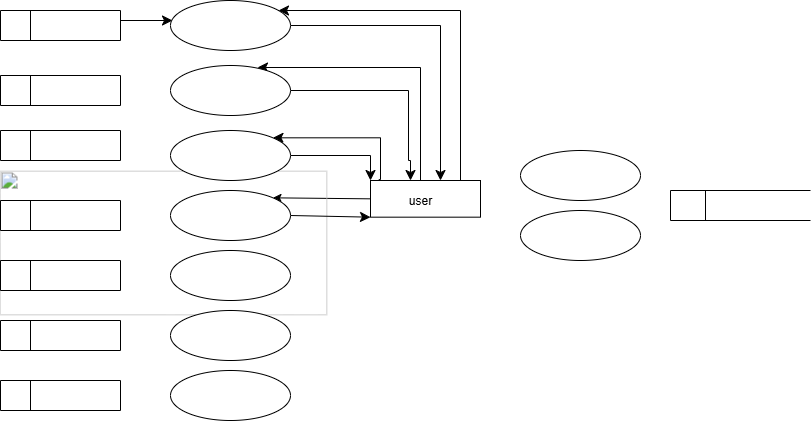

The diagram above was exported from draw.io. Its source (the exported page's mxGraphModel, read from the mxfile embedded in the PNG):
<mxGraphModel dx="1111" dy="525" grid="1" gridSize="10" guides="1" tooltips="1" connect="1" arrows="1" fold="1" page="1" pageScale="1" pageWidth="850" pageHeight="1100" math="0" shadow="0">
  <root>
    <mxCell id="0" />
    <mxCell id="1" parent="0" />
    <mxCell id="uljUn2duBDB8L8ZJQWEE-5" value="" style="ellipse;whiteSpace=wrap;html=1;" vertex="1" parent="1">
      <mxGeometry x="540" y="270" width="120" height="50" as="geometry" />
    </mxCell>
    <mxCell id="uljUn2duBDB8L8ZJQWEE-6" value="" style="ellipse;whiteSpace=wrap;html=1;" vertex="1" parent="1">
      <mxGeometry x="540" y="210" width="120" height="50" as="geometry" />
    </mxCell>
    <mxCell id="uljUn2duBDB8L8ZJQWEE-19" value="" style="group" vertex="1" connectable="0" parent="1">
      <mxGeometry x="690" y="250" width="140" height="30" as="geometry" />
    </mxCell>
    <mxCell id="uljUn2duBDB8L8ZJQWEE-15" value="" style="endArrow=none;html=1;rounded=0;fontSize=12;startSize=8;endSize=8;curved=1;" edge="1" parent="uljUn2duBDB8L8ZJQWEE-19">
      <mxGeometry width="50" height="50" relative="1" as="geometry">
        <mxPoint as="sourcePoint" />
        <mxPoint x="140" as="targetPoint" />
      </mxGeometry>
    </mxCell>
    <mxCell id="uljUn2duBDB8L8ZJQWEE-16" value="" style="endArrow=none;html=1;rounded=0;fontSize=12;startSize=8;endSize=8;curved=1;" edge="1" parent="uljUn2duBDB8L8ZJQWEE-19">
      <mxGeometry width="50" height="50" relative="1" as="geometry">
        <mxPoint y="30" as="sourcePoint" />
        <mxPoint x="140" y="30" as="targetPoint" />
      </mxGeometry>
    </mxCell>
    <mxCell id="uljUn2duBDB8L8ZJQWEE-17" value="" style="endArrow=none;html=1;rounded=0;fontSize=12;startSize=8;endSize=8;curved=1;" edge="1" parent="uljUn2duBDB8L8ZJQWEE-19">
      <mxGeometry width="50" height="50" relative="1" as="geometry">
        <mxPoint y="30" as="sourcePoint" />
        <mxPoint as="targetPoint" />
      </mxGeometry>
    </mxCell>
    <mxCell id="uljUn2duBDB8L8ZJQWEE-18" value="" style="endArrow=none;html=1;rounded=0;fontSize=12;startSize=8;endSize=8;curved=1;" edge="1" parent="uljUn2duBDB8L8ZJQWEE-19">
      <mxGeometry width="50" height="50" relative="1" as="geometry">
        <mxPoint x="35" y="30" as="sourcePoint" />
        <mxPoint x="35" as="targetPoint" />
      </mxGeometry>
    </mxCell>
    <mxCell id="uljUn2duBDB8L8ZJQWEE-148" value="" style="group" vertex="1" connectable="0" parent="1">
      <mxGeometry x="20" y="60" width="480" height="420" as="geometry" />
    </mxCell>
    <mxCell id="uljUn2duBDB8L8ZJQWEE-37" style="edgeStyle=none;curved=1;rounded=0;orthogonalLoop=1;jettySize=auto;html=1;exitX=0;exitY=0.5;exitDx=0;exitDy=0;entryX=1;entryY=0;entryDx=0;entryDy=0;fontSize=12;" edge="1" parent="uljUn2duBDB8L8ZJQWEE-148" source="uljUn2duBDB8L8ZJQWEE-4" target="uljUn2duBDB8L8ZJQWEE-10">
      <mxGeometry relative="1" as="geometry" />
    </mxCell>
    <UserObject label="&#10;&#10;&#10;&lt;p class=&quot;MsoNormal&quot;&gt;&lt;span style=&quot;mso-ignore:vglayout;position:&#10;relative;z-index:251659264&quot;&gt;&lt;span style=&quot;position:absolute;left:-1px;&#10;top:-1px;width:328px;height:145px&quot;&gt;&lt;img src=&quot;file:///C:/Users/Admin/AppData/Local/Temp/msohtmlclip1/01/clip_image001.png&quot; height=&quot;145&quot; width=&quot;328&quot;&gt;&lt;/span&gt;&lt;/span&gt;&amp;nbsp;&lt;/p&gt;&#10;&#10;&#10;&#10;&#10;&#10;" link="&#10;&#10;&#10;&lt;p class=&quot;MsoNormal&quot;&gt;&lt;span style=&quot;mso-ignore:vglayout;position:&#10;relative;z-index:251659264&quot;&gt;&lt;span style=&quot;position:absolute;left:-1px;&#10;top:-1px;width:328px;height:145px&quot;&gt;&lt;img src=&quot;file:///C:/Users/Admin/AppData/Local/Temp/msohtmlclip1/01/clip_image001.png&quot; height=&quot;145&quot; width=&quot;328&quot;&gt;&lt;/span&gt;&lt;/span&gt;&amp;nbsp;&lt;/p&gt;&#10;&#10;&#10;&#10;&#10;&#10;" id="uljUn2duBDB8L8ZJQWEE-4">
      <mxCell style="rounded=0;whiteSpace=wrap;html=1;" vertex="1" parent="uljUn2duBDB8L8ZJQWEE-148">
        <mxGeometry x="370" y="180" width="110" height="36.67" as="geometry" />
      </mxCell>
    </UserObject>
    <mxCell id="uljUn2duBDB8L8ZJQWEE-32" style="edgeStyle=orthogonalEdgeStyle;rounded=0;orthogonalLoop=1;jettySize=auto;html=1;exitX=1;exitY=0.5;exitDx=0;exitDy=0;fontSize=12;startSize=8;endSize=8;" edge="1" parent="uljUn2duBDB8L8ZJQWEE-148" source="uljUn2duBDB8L8ZJQWEE-8">
      <mxGeometry relative="1" as="geometry">
        <mxPoint x="370" y="180" as="targetPoint" />
        <Array as="points">
          <mxPoint x="370" y="155" />
        </Array>
      </mxGeometry>
    </mxCell>
    <mxCell id="uljUn2duBDB8L8ZJQWEE-31" style="edgeStyle=orthogonalEdgeStyle;rounded=0;orthogonalLoop=1;jettySize=auto;html=1;exitX=1;exitY=0.5;exitDx=0;exitDy=0;fontSize=12;startSize=8;endSize=8;" edge="1" parent="uljUn2duBDB8L8ZJQWEE-148" source="uljUn2duBDB8L8ZJQWEE-9">
      <mxGeometry relative="1" as="geometry">
        <mxPoint x="440" y="180" as="targetPoint" />
        <Array as="points">
          <mxPoint x="440" y="25" />
          <mxPoint x="440" y="180" />
        </Array>
      </mxGeometry>
    </mxCell>
    <mxCell id="uljUn2duBDB8L8ZJQWEE-38" style="edgeStyle=none;curved=1;rounded=0;orthogonalLoop=1;jettySize=auto;html=1;exitX=1;exitY=0.5;exitDx=0;exitDy=0;entryX=0;entryY=1;entryDx=0;entryDy=0;fontSize=12;startSize=8;endSize=8;" edge="1" parent="uljUn2duBDB8L8ZJQWEE-148" source="uljUn2duBDB8L8ZJQWEE-10" target="uljUn2duBDB8L8ZJQWEE-4">
      <mxGeometry relative="1" as="geometry" />
    </mxCell>
    <mxCell id="uljUn2duBDB8L8ZJQWEE-14" value="user" style="text;html=1;align=center;verticalAlign=middle;whiteSpace=wrap;rounded=0;" vertex="1" parent="uljUn2duBDB8L8ZJQWEE-148">
      <mxGeometry x="390" y="185" width="60" height="30" as="geometry" />
    </mxCell>
    <mxCell id="uljUn2duBDB8L8ZJQWEE-20" value="" style="endArrow=classic;html=1;rounded=0;fontSize=12;startSize=8;endSize=8;exitX=0.075;exitY=-0.025;exitDx=0;exitDy=0;exitPerimeter=0;edgeStyle=orthogonalEdgeStyle;entryX=1;entryY=0;entryDx=0;entryDy=0;" edge="1" parent="uljUn2duBDB8L8ZJQWEE-148" source="uljUn2duBDB8L8ZJQWEE-4" target="uljUn2duBDB8L8ZJQWEE-8">
      <mxGeometry width="50" height="50" relative="1" as="geometry">
        <mxPoint x="370" y="155" as="sourcePoint" />
        <mxPoint x="290" y="140" as="targetPoint" />
        <Array as="points">
          <mxPoint x="380" y="179" />
          <mxPoint x="380" y="137" />
        </Array>
      </mxGeometry>
    </mxCell>
    <mxCell id="uljUn2duBDB8L8ZJQWEE-30" value="" style="endArrow=classic;html=1;rounded=0;fontSize=12;startSize=8;endSize=8;exitX=0.833;exitY=0;exitDx=0;exitDy=0;exitPerimeter=0;edgeStyle=orthogonalEdgeStyle;" edge="1" parent="uljUn2duBDB8L8ZJQWEE-148" source="uljUn2duBDB8L8ZJQWEE-4" target="uljUn2duBDB8L8ZJQWEE-9">
      <mxGeometry width="50" height="50" relative="1" as="geometry">
        <mxPoint x="400" y="90" as="sourcePoint" />
        <mxPoint x="290" y="25" as="targetPoint" />
        <Array as="points">
          <mxPoint x="460" y="10" />
        </Array>
      </mxGeometry>
    </mxCell>
    <mxCell id="uljUn2duBDB8L8ZJQWEE-34" style="edgeStyle=orthogonalEdgeStyle;rounded=0;orthogonalLoop=1;jettySize=auto;html=1;exitX=0.5;exitY=0;exitDx=0;exitDy=0;entryX=0.725;entryY=0.04;entryDx=0;entryDy=0;entryPerimeter=0;fontSize=12;startSize=8;endSize=8;" edge="1" parent="uljUn2duBDB8L8ZJQWEE-148" source="uljUn2duBDB8L8ZJQWEE-4" target="uljUn2duBDB8L8ZJQWEE-7">
      <mxGeometry relative="1" as="geometry">
        <Array as="points">
          <mxPoint x="420" y="67" />
        </Array>
      </mxGeometry>
    </mxCell>
    <mxCell id="uljUn2duBDB8L8ZJQWEE-35" style="edgeStyle=orthogonalEdgeStyle;rounded=0;orthogonalLoop=1;jettySize=auto;html=1;exitX=1;exitY=0.5;exitDx=0;exitDy=0;fontSize=12;startSize=8;endSize=8;" edge="1" parent="uljUn2duBDB8L8ZJQWEE-148" source="uljUn2duBDB8L8ZJQWEE-7">
      <mxGeometry relative="1" as="geometry">
        <mxPoint x="410" y="180" as="targetPoint" />
        <Array as="points">
          <mxPoint x="408" y="90" />
          <mxPoint x="408" y="160" />
          <mxPoint x="410" y="160" />
        </Array>
      </mxGeometry>
    </mxCell>
    <mxCell id="uljUn2duBDB8L8ZJQWEE-89" value="" style="endArrow=classic;html=1;rounded=0;fontSize=12;startSize=8;endSize=8;curved=1;" edge="1" parent="uljUn2duBDB8L8ZJQWEE-148">
      <mxGeometry width="50" height="50" relative="1" as="geometry">
        <mxPoint x="120" y="20" as="sourcePoint" />
        <mxPoint x="172" y="20" as="targetPoint" />
        <Array as="points" />
      </mxGeometry>
    </mxCell>
    <mxCell id="uljUn2duBDB8L8ZJQWEE-139" value="" style="group" vertex="1" connectable="0" parent="uljUn2duBDB8L8ZJQWEE-148">
      <mxGeometry y="380" width="120" height="30" as="geometry" />
    </mxCell>
    <mxCell id="uljUn2duBDB8L8ZJQWEE-140" value="" style="group" vertex="1" connectable="0" parent="uljUn2duBDB8L8ZJQWEE-139">
      <mxGeometry width="120" height="30" as="geometry" />
    </mxCell>
    <mxCell id="uljUn2duBDB8L8ZJQWEE-141" value="" style="endArrow=none;html=1;rounded=0;fontSize=12;startSize=8;endSize=8;curved=1;" edge="1" parent="uljUn2duBDB8L8ZJQWEE-140">
      <mxGeometry width="50" height="50" relative="1" as="geometry">
        <mxPoint as="sourcePoint" />
        <mxPoint x="120" as="targetPoint" />
      </mxGeometry>
    </mxCell>
    <mxCell id="uljUn2duBDB8L8ZJQWEE-142" value="" style="endArrow=none;html=1;rounded=0;fontSize=12;startSize=8;endSize=8;curved=1;" edge="1" parent="uljUn2duBDB8L8ZJQWEE-140">
      <mxGeometry width="50" height="50" relative="1" as="geometry">
        <mxPoint y="30" as="sourcePoint" />
        <mxPoint x="120" y="30" as="targetPoint" />
      </mxGeometry>
    </mxCell>
    <mxCell id="uljUn2duBDB8L8ZJQWEE-143" value="" style="endArrow=none;html=1;rounded=0;fontSize=12;startSize=8;endSize=8;curved=1;" edge="1" parent="uljUn2duBDB8L8ZJQWEE-140">
      <mxGeometry width="50" height="50" relative="1" as="geometry">
        <mxPoint y="30" as="sourcePoint" />
        <mxPoint as="targetPoint" />
      </mxGeometry>
    </mxCell>
    <mxCell id="uljUn2duBDB8L8ZJQWEE-144" value="" style="endArrow=none;html=1;rounded=0;fontSize=12;startSize=8;endSize=8;curved=1;" edge="1" parent="uljUn2duBDB8L8ZJQWEE-140">
      <mxGeometry width="50" height="50" relative="1" as="geometry">
        <mxPoint x="30" y="30" as="sourcePoint" />
        <mxPoint x="30" as="targetPoint" />
      </mxGeometry>
    </mxCell>
    <mxCell id="uljUn2duBDB8L8ZJQWEE-145" value="" style="endArrow=none;html=1;rounded=0;fontSize=12;startSize=8;endSize=8;curved=1;" edge="1" parent="uljUn2duBDB8L8ZJQWEE-139">
      <mxGeometry width="50" height="50" relative="1" as="geometry">
        <mxPoint x="120" y="30" as="sourcePoint" />
        <mxPoint x="120" as="targetPoint" />
      </mxGeometry>
    </mxCell>
    <mxCell id="uljUn2duBDB8L8ZJQWEE-146" value="" style="group" vertex="1" connectable="0" parent="uljUn2duBDB8L8ZJQWEE-148">
      <mxGeometry y="10" width="120" height="340" as="geometry" />
    </mxCell>
    <mxCell id="uljUn2duBDB8L8ZJQWEE-103" value="" style="group" vertex="1" connectable="0" parent="uljUn2duBDB8L8ZJQWEE-146">
      <mxGeometry width="120" height="30" as="geometry" />
    </mxCell>
    <mxCell id="uljUn2duBDB8L8ZJQWEE-39" value="" style="group" vertex="1" connectable="0" parent="uljUn2duBDB8L8ZJQWEE-103">
      <mxGeometry width="120" height="30" as="geometry" />
    </mxCell>
    <mxCell id="uljUn2duBDB8L8ZJQWEE-40" value="" style="endArrow=none;html=1;rounded=0;fontSize=12;startSize=8;endSize=8;curved=1;" edge="1" parent="uljUn2duBDB8L8ZJQWEE-39">
      <mxGeometry width="50" height="50" relative="1" as="geometry">
        <mxPoint as="sourcePoint" />
        <mxPoint x="120" as="targetPoint" />
      </mxGeometry>
    </mxCell>
    <mxCell id="uljUn2duBDB8L8ZJQWEE-41" value="" style="endArrow=none;html=1;rounded=0;fontSize=12;startSize=8;endSize=8;curved=1;" edge="1" parent="uljUn2duBDB8L8ZJQWEE-39">
      <mxGeometry width="50" height="50" relative="1" as="geometry">
        <mxPoint y="30" as="sourcePoint" />
        <mxPoint x="120" y="30" as="targetPoint" />
      </mxGeometry>
    </mxCell>
    <mxCell id="uljUn2duBDB8L8ZJQWEE-42" value="" style="endArrow=none;html=1;rounded=0;fontSize=12;startSize=8;endSize=8;curved=1;" edge="1" parent="uljUn2duBDB8L8ZJQWEE-39">
      <mxGeometry width="50" height="50" relative="1" as="geometry">
        <mxPoint y="30" as="sourcePoint" />
        <mxPoint as="targetPoint" />
      </mxGeometry>
    </mxCell>
    <mxCell id="uljUn2duBDB8L8ZJQWEE-43" value="" style="endArrow=none;html=1;rounded=0;fontSize=12;startSize=8;endSize=8;curved=1;" edge="1" parent="uljUn2duBDB8L8ZJQWEE-39">
      <mxGeometry width="50" height="50" relative="1" as="geometry">
        <mxPoint x="30" y="30" as="sourcePoint" />
        <mxPoint x="30" as="targetPoint" />
      </mxGeometry>
    </mxCell>
    <mxCell id="uljUn2duBDB8L8ZJQWEE-102" value="" style="endArrow=none;html=1;rounded=0;fontSize=12;startSize=8;endSize=8;curved=1;" edge="1" parent="uljUn2duBDB8L8ZJQWEE-103">
      <mxGeometry width="50" height="50" relative="1" as="geometry">
        <mxPoint x="120" y="30" as="sourcePoint" />
        <mxPoint x="120" as="targetPoint" />
      </mxGeometry>
    </mxCell>
    <mxCell id="uljUn2duBDB8L8ZJQWEE-104" value="" style="group" vertex="1" connectable="0" parent="uljUn2duBDB8L8ZJQWEE-146">
      <mxGeometry y="65" width="120" height="30" as="geometry" />
    </mxCell>
    <mxCell id="uljUn2duBDB8L8ZJQWEE-105" value="" style="group" vertex="1" connectable="0" parent="uljUn2duBDB8L8ZJQWEE-104">
      <mxGeometry width="120" height="30" as="geometry" />
    </mxCell>
    <mxCell id="uljUn2duBDB8L8ZJQWEE-106" value="" style="endArrow=none;html=1;rounded=0;fontSize=12;startSize=8;endSize=8;curved=1;" edge="1" parent="uljUn2duBDB8L8ZJQWEE-105">
      <mxGeometry width="50" height="50" relative="1" as="geometry">
        <mxPoint as="sourcePoint" />
        <mxPoint x="120" as="targetPoint" />
      </mxGeometry>
    </mxCell>
    <mxCell id="uljUn2duBDB8L8ZJQWEE-107" value="" style="endArrow=none;html=1;rounded=0;fontSize=12;startSize=8;endSize=8;curved=1;" edge="1" parent="uljUn2duBDB8L8ZJQWEE-105">
      <mxGeometry width="50" height="50" relative="1" as="geometry">
        <mxPoint y="30" as="sourcePoint" />
        <mxPoint x="120" y="30" as="targetPoint" />
      </mxGeometry>
    </mxCell>
    <mxCell id="uljUn2duBDB8L8ZJQWEE-108" value="" style="endArrow=none;html=1;rounded=0;fontSize=12;startSize=8;endSize=8;curved=1;" edge="1" parent="uljUn2duBDB8L8ZJQWEE-105">
      <mxGeometry width="50" height="50" relative="1" as="geometry">
        <mxPoint y="30" as="sourcePoint" />
        <mxPoint as="targetPoint" />
      </mxGeometry>
    </mxCell>
    <mxCell id="uljUn2duBDB8L8ZJQWEE-109" value="" style="endArrow=none;html=1;rounded=0;fontSize=12;startSize=8;endSize=8;curved=1;" edge="1" parent="uljUn2duBDB8L8ZJQWEE-105">
      <mxGeometry width="50" height="50" relative="1" as="geometry">
        <mxPoint x="30" y="30" as="sourcePoint" />
        <mxPoint x="30" as="targetPoint" />
      </mxGeometry>
    </mxCell>
    <mxCell id="uljUn2duBDB8L8ZJQWEE-110" value="" style="endArrow=none;html=1;rounded=0;fontSize=12;startSize=8;endSize=8;curved=1;" edge="1" parent="uljUn2duBDB8L8ZJQWEE-104">
      <mxGeometry width="50" height="50" relative="1" as="geometry">
        <mxPoint x="120" y="30" as="sourcePoint" />
        <mxPoint x="120" as="targetPoint" />
      </mxGeometry>
    </mxCell>
    <mxCell id="uljUn2duBDB8L8ZJQWEE-111" value="" style="group" vertex="1" connectable="0" parent="uljUn2duBDB8L8ZJQWEE-146">
      <mxGeometry y="120" width="120" height="30" as="geometry" />
    </mxCell>
    <mxCell id="uljUn2duBDB8L8ZJQWEE-112" value="" style="group" vertex="1" connectable="0" parent="uljUn2duBDB8L8ZJQWEE-111">
      <mxGeometry width="120" height="30" as="geometry" />
    </mxCell>
    <mxCell id="uljUn2duBDB8L8ZJQWEE-113" value="" style="endArrow=none;html=1;rounded=0;fontSize=12;startSize=8;endSize=8;curved=1;" edge="1" parent="uljUn2duBDB8L8ZJQWEE-112">
      <mxGeometry width="50" height="50" relative="1" as="geometry">
        <mxPoint as="sourcePoint" />
        <mxPoint x="120" as="targetPoint" />
      </mxGeometry>
    </mxCell>
    <mxCell id="uljUn2duBDB8L8ZJQWEE-114" value="" style="endArrow=none;html=1;rounded=0;fontSize=12;startSize=8;endSize=8;curved=1;" edge="1" parent="uljUn2duBDB8L8ZJQWEE-112">
      <mxGeometry width="50" height="50" relative="1" as="geometry">
        <mxPoint y="30" as="sourcePoint" />
        <mxPoint x="120" y="30" as="targetPoint" />
      </mxGeometry>
    </mxCell>
    <mxCell id="uljUn2duBDB8L8ZJQWEE-115" value="" style="endArrow=none;html=1;rounded=0;fontSize=12;startSize=8;endSize=8;curved=1;" edge="1" parent="uljUn2duBDB8L8ZJQWEE-112">
      <mxGeometry width="50" height="50" relative="1" as="geometry">
        <mxPoint y="30" as="sourcePoint" />
        <mxPoint as="targetPoint" />
      </mxGeometry>
    </mxCell>
    <mxCell id="uljUn2duBDB8L8ZJQWEE-116" value="" style="endArrow=none;html=1;rounded=0;fontSize=12;startSize=8;endSize=8;curved=1;" edge="1" parent="uljUn2duBDB8L8ZJQWEE-112">
      <mxGeometry width="50" height="50" relative="1" as="geometry">
        <mxPoint x="30" y="30" as="sourcePoint" />
        <mxPoint x="30" as="targetPoint" />
      </mxGeometry>
    </mxCell>
    <mxCell id="uljUn2duBDB8L8ZJQWEE-117" value="" style="endArrow=none;html=1;rounded=0;fontSize=12;startSize=8;endSize=8;curved=1;" edge="1" parent="uljUn2duBDB8L8ZJQWEE-111">
      <mxGeometry width="50" height="50" relative="1" as="geometry">
        <mxPoint x="120" y="30" as="sourcePoint" />
        <mxPoint x="120" as="targetPoint" />
      </mxGeometry>
    </mxCell>
    <mxCell id="uljUn2duBDB8L8ZJQWEE-118" value="" style="group" vertex="1" connectable="0" parent="uljUn2duBDB8L8ZJQWEE-146">
      <mxGeometry y="190" width="120" height="30" as="geometry" />
    </mxCell>
    <mxCell id="uljUn2duBDB8L8ZJQWEE-119" value="" style="group" vertex="1" connectable="0" parent="uljUn2duBDB8L8ZJQWEE-118">
      <mxGeometry width="120" height="30" as="geometry" />
    </mxCell>
    <mxCell id="uljUn2duBDB8L8ZJQWEE-120" value="" style="endArrow=none;html=1;rounded=0;fontSize=12;startSize=8;endSize=8;curved=1;" edge="1" parent="uljUn2duBDB8L8ZJQWEE-119">
      <mxGeometry width="50" height="50" relative="1" as="geometry">
        <mxPoint as="sourcePoint" />
        <mxPoint x="120" as="targetPoint" />
      </mxGeometry>
    </mxCell>
    <mxCell id="uljUn2duBDB8L8ZJQWEE-121" value="" style="endArrow=none;html=1;rounded=0;fontSize=12;startSize=8;endSize=8;curved=1;" edge="1" parent="uljUn2duBDB8L8ZJQWEE-119">
      <mxGeometry width="50" height="50" relative="1" as="geometry">
        <mxPoint y="30" as="sourcePoint" />
        <mxPoint x="120" y="30" as="targetPoint" />
      </mxGeometry>
    </mxCell>
    <mxCell id="uljUn2duBDB8L8ZJQWEE-122" value="" style="endArrow=none;html=1;rounded=0;fontSize=12;startSize=8;endSize=8;curved=1;" edge="1" parent="uljUn2duBDB8L8ZJQWEE-119">
      <mxGeometry width="50" height="50" relative="1" as="geometry">
        <mxPoint y="30" as="sourcePoint" />
        <mxPoint as="targetPoint" />
      </mxGeometry>
    </mxCell>
    <mxCell id="uljUn2duBDB8L8ZJQWEE-123" value="" style="endArrow=none;html=1;rounded=0;fontSize=12;startSize=8;endSize=8;curved=1;" edge="1" parent="uljUn2duBDB8L8ZJQWEE-119">
      <mxGeometry width="50" height="50" relative="1" as="geometry">
        <mxPoint x="30" y="30" as="sourcePoint" />
        <mxPoint x="30" as="targetPoint" />
      </mxGeometry>
    </mxCell>
    <mxCell id="uljUn2duBDB8L8ZJQWEE-124" value="" style="endArrow=none;html=1;rounded=0;fontSize=12;startSize=8;endSize=8;curved=1;" edge="1" parent="uljUn2duBDB8L8ZJQWEE-118">
      <mxGeometry width="50" height="50" relative="1" as="geometry">
        <mxPoint x="120" y="30" as="sourcePoint" />
        <mxPoint x="120" as="targetPoint" />
      </mxGeometry>
    </mxCell>
    <mxCell id="uljUn2duBDB8L8ZJQWEE-125" value="" style="group" vertex="1" connectable="0" parent="uljUn2duBDB8L8ZJQWEE-146">
      <mxGeometry y="250" width="120" height="30" as="geometry" />
    </mxCell>
    <mxCell id="uljUn2duBDB8L8ZJQWEE-126" value="" style="group" vertex="1" connectable="0" parent="uljUn2duBDB8L8ZJQWEE-125">
      <mxGeometry width="120" height="30" as="geometry" />
    </mxCell>
    <mxCell id="uljUn2duBDB8L8ZJQWEE-127" value="" style="endArrow=none;html=1;rounded=0;fontSize=12;startSize=8;endSize=8;curved=1;" edge="1" parent="uljUn2duBDB8L8ZJQWEE-126">
      <mxGeometry width="50" height="50" relative="1" as="geometry">
        <mxPoint as="sourcePoint" />
        <mxPoint x="120" as="targetPoint" />
      </mxGeometry>
    </mxCell>
    <mxCell id="uljUn2duBDB8L8ZJQWEE-128" value="" style="endArrow=none;html=1;rounded=0;fontSize=12;startSize=8;endSize=8;curved=1;" edge="1" parent="uljUn2duBDB8L8ZJQWEE-126">
      <mxGeometry width="50" height="50" relative="1" as="geometry">
        <mxPoint y="30" as="sourcePoint" />
        <mxPoint x="120" y="30" as="targetPoint" />
      </mxGeometry>
    </mxCell>
    <mxCell id="uljUn2duBDB8L8ZJQWEE-129" value="" style="endArrow=none;html=1;rounded=0;fontSize=12;startSize=8;endSize=8;curved=1;" edge="1" parent="uljUn2duBDB8L8ZJQWEE-126">
      <mxGeometry width="50" height="50" relative="1" as="geometry">
        <mxPoint y="30" as="sourcePoint" />
        <mxPoint as="targetPoint" />
      </mxGeometry>
    </mxCell>
    <mxCell id="uljUn2duBDB8L8ZJQWEE-130" value="" style="endArrow=none;html=1;rounded=0;fontSize=12;startSize=8;endSize=8;curved=1;" edge="1" parent="uljUn2duBDB8L8ZJQWEE-126">
      <mxGeometry width="50" height="50" relative="1" as="geometry">
        <mxPoint x="30" y="30" as="sourcePoint" />
        <mxPoint x="30" as="targetPoint" />
      </mxGeometry>
    </mxCell>
    <mxCell id="uljUn2duBDB8L8ZJQWEE-131" value="" style="endArrow=none;html=1;rounded=0;fontSize=12;startSize=8;endSize=8;curved=1;" edge="1" parent="uljUn2duBDB8L8ZJQWEE-125">
      <mxGeometry width="50" height="50" relative="1" as="geometry">
        <mxPoint x="120" y="30" as="sourcePoint" />
        <mxPoint x="120" as="targetPoint" />
      </mxGeometry>
    </mxCell>
    <mxCell id="uljUn2duBDB8L8ZJQWEE-132" value="" style="group" vertex="1" connectable="0" parent="uljUn2duBDB8L8ZJQWEE-146">
      <mxGeometry y="310" width="120" height="30" as="geometry" />
    </mxCell>
    <mxCell id="uljUn2duBDB8L8ZJQWEE-133" value="" style="group" vertex="1" connectable="0" parent="uljUn2duBDB8L8ZJQWEE-132">
      <mxGeometry width="120" height="30" as="geometry" />
    </mxCell>
    <mxCell id="uljUn2duBDB8L8ZJQWEE-134" value="" style="endArrow=none;html=1;rounded=0;fontSize=12;startSize=8;endSize=8;curved=1;" edge="1" parent="uljUn2duBDB8L8ZJQWEE-133">
      <mxGeometry width="50" height="50" relative="1" as="geometry">
        <mxPoint as="sourcePoint" />
        <mxPoint x="120" as="targetPoint" />
      </mxGeometry>
    </mxCell>
    <mxCell id="uljUn2duBDB8L8ZJQWEE-135" value="" style="endArrow=none;html=1;rounded=0;fontSize=12;startSize=8;endSize=8;curved=1;" edge="1" parent="uljUn2duBDB8L8ZJQWEE-133">
      <mxGeometry width="50" height="50" relative="1" as="geometry">
        <mxPoint y="30" as="sourcePoint" />
        <mxPoint x="120" y="30" as="targetPoint" />
      </mxGeometry>
    </mxCell>
    <mxCell id="uljUn2duBDB8L8ZJQWEE-136" value="" style="endArrow=none;html=1;rounded=0;fontSize=12;startSize=8;endSize=8;curved=1;" edge="1" parent="uljUn2duBDB8L8ZJQWEE-133">
      <mxGeometry width="50" height="50" relative="1" as="geometry">
        <mxPoint y="30" as="sourcePoint" />
        <mxPoint as="targetPoint" />
      </mxGeometry>
    </mxCell>
    <mxCell id="uljUn2duBDB8L8ZJQWEE-137" value="" style="endArrow=none;html=1;rounded=0;fontSize=12;startSize=8;endSize=8;curved=1;" edge="1" parent="uljUn2duBDB8L8ZJQWEE-133">
      <mxGeometry width="50" height="50" relative="1" as="geometry">
        <mxPoint x="30" y="30" as="sourcePoint" />
        <mxPoint x="30" as="targetPoint" />
      </mxGeometry>
    </mxCell>
    <mxCell id="uljUn2duBDB8L8ZJQWEE-138" value="" style="endArrow=none;html=1;rounded=0;fontSize=12;startSize=8;endSize=8;curved=1;" edge="1" parent="uljUn2duBDB8L8ZJQWEE-132">
      <mxGeometry width="50" height="50" relative="1" as="geometry">
        <mxPoint x="120" y="30" as="sourcePoint" />
        <mxPoint x="120" as="targetPoint" />
      </mxGeometry>
    </mxCell>
    <mxCell id="uljUn2duBDB8L8ZJQWEE-147" value="" style="group" vertex="1" connectable="0" parent="uljUn2duBDB8L8ZJQWEE-148">
      <mxGeometry x="170" width="120" height="420" as="geometry" />
    </mxCell>
    <mxCell id="uljUn2duBDB8L8ZJQWEE-7" value="" style="ellipse;whiteSpace=wrap;html=1;" vertex="1" parent="uljUn2duBDB8L8ZJQWEE-147">
      <mxGeometry y="65" width="120" height="50" as="geometry" />
    </mxCell>
    <mxCell id="uljUn2duBDB8L8ZJQWEE-8" value="" style="ellipse;whiteSpace=wrap;html=1;" vertex="1" parent="uljUn2duBDB8L8ZJQWEE-147">
      <mxGeometry y="130" width="120" height="50" as="geometry" />
    </mxCell>
    <mxCell id="uljUn2duBDB8L8ZJQWEE-9" value="" style="ellipse;whiteSpace=wrap;html=1;" vertex="1" parent="uljUn2duBDB8L8ZJQWEE-147">
      <mxGeometry width="120" height="50" as="geometry" />
    </mxCell>
    <mxCell id="uljUn2duBDB8L8ZJQWEE-10" value="" style="ellipse;whiteSpace=wrap;html=1;" vertex="1" parent="uljUn2duBDB8L8ZJQWEE-147">
      <mxGeometry y="190" width="120" height="50" as="geometry" />
    </mxCell>
    <mxCell id="uljUn2duBDB8L8ZJQWEE-11" value="" style="ellipse;whiteSpace=wrap;html=1;" vertex="1" parent="uljUn2duBDB8L8ZJQWEE-147">
      <mxGeometry y="310" width="120" height="50" as="geometry" />
    </mxCell>
    <mxCell id="uljUn2duBDB8L8ZJQWEE-12" value="" style="ellipse;whiteSpace=wrap;html=1;" vertex="1" parent="uljUn2duBDB8L8ZJQWEE-147">
      <mxGeometry y="250" width="120" height="50" as="geometry" />
    </mxCell>
    <mxCell id="uljUn2duBDB8L8ZJQWEE-13" value="" style="ellipse;whiteSpace=wrap;html=1;" vertex="1" parent="uljUn2duBDB8L8ZJQWEE-147">
      <mxGeometry y="370" width="120" height="50" as="geometry" />
    </mxCell>
  </root>
</mxGraphModel>